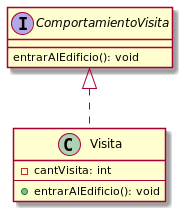

The diagram above was rendered by PlantUML. Its source (embedded in the PNG):
@startuml

interface ComportamientoVisita{
    entrarAlEdificio(): void
}

class Visita{
    -cantVisita: int
    --
    +entrarAlEdificio(): void
}

ComportamientoVisita <|.. Visita

@enduml